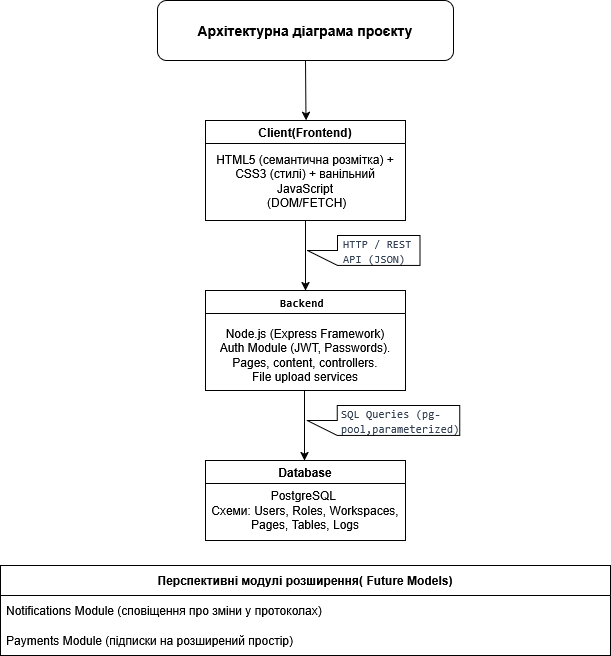

The diagram above was exported from draw.io. Its source (the exported page's mxGraphModel, read from the mxfile embedded in the PNG):
<mxGraphModel dx="1414" dy="779" grid="1" gridSize="10" guides="1" tooltips="1" connect="1" arrows="1" fold="1" page="1" pageScale="1" pageWidth="827" pageHeight="1169" math="0" shadow="0">
  <root>
    <mxCell id="0" />
    <mxCell id="1" parent="0" />
    <mxCell id="t4x4x8G0oB3tQiMOi0vO-2" parent="1" style="rounded=1;whiteSpace=wrap;html=1;" value="&lt;b&gt;&lt;font style=&quot;font-size: 14px;&quot;&gt;Архітектурна діаграма проєкту&lt;/font&gt;&lt;/b&gt;" vertex="1">
      <mxGeometry height="60" width="296" x="266" y="20" as="geometry" />
    </mxCell>
    <mxCell id="t4x4x8G0oB3tQiMOi0vO-4" edge="1" parent="1" source="t4x4x8G0oB3tQiMOi0vO-2" style="endArrow=classic;html=1;rounded=0;exitX=0.5;exitY=1;exitDx=0;exitDy=0;entryX=0.5;entryY=0;entryDx=0;entryDy=0;" value="">
      <mxGeometry height="50" relative="1" width="50" as="geometry">
        <mxPoint x="414" y="130" as="sourcePoint" />
        <mxPoint x="414.5" y="140" as="targetPoint" />
      </mxGeometry>
    </mxCell>
    <mxCell id="t4x4x8G0oB3tQiMOi0vO-7" parent="1" style="shape=callout;whiteSpace=wrap;html=1;perimeter=calloutPerimeter;rotation=90;" value="" vertex="1">
      <mxGeometry height="112.5" width="29.96" x="457.21" y="213.75" as="geometry" />
    </mxCell>
    <mxCell id="t4x4x8G0oB3tQiMOi0vO-6" parent="1" style="text;whiteSpace=wrap;html=1;" value="&lt;span lang=&quot;EN-US&quot; style=&quot;font-size:8.5pt;mso-bidi-font-size:&#10;11.0pt;line-height:115%;font-family:Consolas;mso-fareast-font-family:&amp;quot;MS Mincho&amp;quot;;&#10;mso-fareast-theme-font:minor-fareast;mso-bidi-font-family:&amp;quot;Times New Roman&amp;quot;;&#10;mso-bidi-theme-font:minor-bidi;color:#334155;mso-ansi-language:EN-US;&#10;mso-fareast-language:EN-US;mso-bidi-language:AR-SA&quot;&gt;HTTP / REST API (JSON)&lt;/span&gt;" vertex="1">
      <mxGeometry height="40" width="80" x="450" y="250" as="geometry" />
    </mxCell>
    <mxCell id="t4x4x8G0oB3tQiMOi0vO-11" parent="1" style="swimlane;whiteSpace=wrap;html=1;" value="Client(Frontend)" vertex="1">
      <mxGeometry height="100" width="200" x="314" y="140" as="geometry" />
    </mxCell>
    <mxCell id="t4x4x8G0oB3tQiMOi0vO-12" parent="t4x4x8G0oB3tQiMOi0vO-11" style="text;html=1;whiteSpace=wrap;strokeColor=none;fillColor=none;align=center;verticalAlign=middle;rounded=0;" value="&lt;div&gt;HTML5 (семантична розмітка) + CSS3 (стилі) + ванільний JavaScript&lt;/div&gt;&lt;div&gt;&amp;nbsp;(DOM/FETCH)&lt;/div&gt;" vertex="1">
      <mxGeometry height="78.76" width="200" y="21.24" as="geometry" />
    </mxCell>
    <mxCell id="t4x4x8G0oB3tQiMOi0vO-13" edge="1" parent="1" source="t4x4x8G0oB3tQiMOi0vO-12" style="endArrow=classic;html=1;rounded=0;exitX=0.5;exitY=1;exitDx=0;exitDy=0;entryX=0.5;entryY=0;entryDx=0;entryDy=0;" target="t4x4x8G0oB3tQiMOi0vO-14" value="">
      <mxGeometry height="50" relative="1" width="50" as="geometry">
        <mxPoint x="420" y="310" as="sourcePoint" />
        <mxPoint x="470" y="260" as="targetPoint" />
      </mxGeometry>
    </mxCell>
    <mxCell id="t4x4x8G0oB3tQiMOi0vO-14" parent="1" style="swimlane;whiteSpace=wrap;html=1;" value="&lt;span lang=&quot;EN-US&quot; style=&quot;font-size: 8.5pt; line-height: 115%; font-family: Consolas;&quot;&gt;&lt;font style=&quot;color: rgb(0, 0, 0);&quot;&gt;Backend&amp;nbsp;&lt;/font&gt;&lt;/span&gt;" vertex="1">
      <mxGeometry height="100" width="200" x="314" y="310" as="geometry" />
    </mxCell>
    <mxCell id="t4x4x8G0oB3tQiMOi0vO-17" parent="t4x4x8G0oB3tQiMOi0vO-14" style="text;html=1;whiteSpace=wrap;strokeColor=none;fillColor=none;align=center;verticalAlign=middle;rounded=0;" value="Node.js (Express Framework)&lt;div&gt;Auth Module (JWT, Passwords).&lt;/div&gt;&lt;div&gt;Pages, content, controllers.&lt;/div&gt;&lt;div&gt;File upload services&lt;/div&gt;" vertex="1">
      <mxGeometry height="110" width="200" y="10" as="geometry" />
    </mxCell>
    <mxCell id="t4x4x8G0oB3tQiMOi0vO-15" parent="1" style="shape=callout;whiteSpace=wrap;html=1;perimeter=calloutPerimeter;rotation=90;" value="" vertex="1">
      <mxGeometry height="152.5" width="29.96" x="477.02" y="363.75" as="geometry" />
    </mxCell>
    <mxCell id="t4x4x8G0oB3tQiMOi0vO-16" parent="1" style="text;whiteSpace=wrap;html=1;" value="&lt;span lang=&quot;EN-US&quot; style=&quot;font-size: 8.5pt; line-height: 115%; font-family: Consolas; color: rgb(51, 65, 85);&quot;&gt;SQL Queries (pg-pool,parameterized)&lt;/span&gt;" vertex="1">
      <mxGeometry height="40" width="88" x="448" y="420" as="geometry" />
    </mxCell>
    <mxCell id="t4x4x8G0oB3tQiMOi0vO-18" edge="1" parent="1" style="endArrow=classic;html=1;rounded=0;" value="">
      <mxGeometry height="50" relative="1" width="50" as="geometry">
        <Array as="points">
          <mxPoint x="413" y="440" />
        </Array>
        <mxPoint x="413" y="410" as="sourcePoint" />
        <mxPoint x="413" y="480" as="targetPoint" />
      </mxGeometry>
    </mxCell>
    <mxCell id="t4x4x8G0oB3tQiMOi0vO-21" parent="1" style="swimlane;whiteSpace=wrap;html=1;startSize=23;" value="Database" vertex="1">
      <mxGeometry height="80" width="200" x="314" y="480" as="geometry" />
    </mxCell>
    <mxCell id="t4x4x8G0oB3tQiMOi0vO-22" parent="t4x4x8G0oB3tQiMOi0vO-21" style="text;html=1;whiteSpace=wrap;strokeColor=none;fillColor=none;align=center;verticalAlign=middle;rounded=0;" value="&lt;div&gt;PostgreSQL&amp;nbsp;&lt;/div&gt;&lt;div&gt;Схеми: Users, Roles, Workspaces, Pages, Tables, Logs&lt;/div&gt;" vertex="1">
      <mxGeometry height="78.76" width="200" y="10.62" as="geometry" />
    </mxCell>
    <mxCell id="t4x4x8G0oB3tQiMOi0vO-23" parent="1" style="swimlane;fontStyle=0;childLayout=stackLayout;horizontal=1;startSize=30;horizontalStack=0;resizeParent=1;resizeParentMax=0;resizeLast=0;collapsible=1;marginBottom=0;whiteSpace=wrap;html=1;" value="&lt;b&gt;Перспективні модулі розширення( Future Models)&lt;/b&gt;" vertex="1">
      <mxGeometry height="90" width="610" x="109" y="585" as="geometry" />
    </mxCell>
    <mxCell id="t4x4x8G0oB3tQiMOi0vO-24" parent="t4x4x8G0oB3tQiMOi0vO-23" style="text;strokeColor=none;fillColor=none;align=left;verticalAlign=middle;spacingLeft=4;spacingRight=4;overflow=hidden;points=[[0,0.5],[1,0.5]];portConstraint=eastwest;rotatable=0;whiteSpace=wrap;html=1;" value="Notifications Module (сповіщення про зміни у протоколах)" vertex="1">
      <mxGeometry height="30" width="610" y="30" as="geometry" />
    </mxCell>
    <mxCell id="t4x4x8G0oB3tQiMOi0vO-25" parent="t4x4x8G0oB3tQiMOi0vO-23" style="text;strokeColor=none;fillColor=none;align=left;verticalAlign=middle;spacingLeft=4;spacingRight=4;overflow=hidden;points=[[0,0.5],[1,0.5]];portConstraint=eastwest;rotatable=0;whiteSpace=wrap;html=1;" value="Payments Module (підписки на розширений простір)" vertex="1">
      <mxGeometry height="30" width="610" y="60" as="geometry" />
    </mxCell>
  </root>
</mxGraphModel>